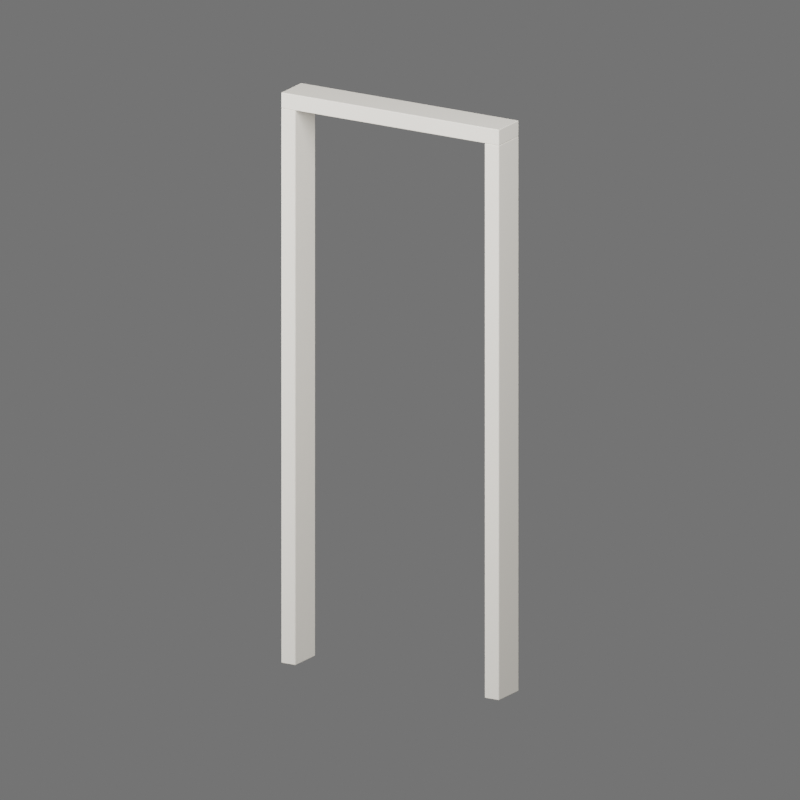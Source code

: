# Source: door-frame.blend  (saved by Blender 5.2.45; exported with 4.5.12 LTS)
import bpy
from mathutils import Matrix  # noqa: F401  (used for matrix-valued properties, if any)

bpy.ops.wm.read_factory_settings(use_empty=True)
scene = bpy.context.scene
scene.name = 'T3 - Door Frame Sample'

# ---- materials (node trees are filled in below, after node groups)
mat_t3___warm_white_paint = bpy.data.materials.new('T3 - Warm White Paint')
mat_t3___warm_white_paint.diffuse_color = (0.82, 0.78, 0.69, 1.0)

# ---- material node trees
mat_t3___warm_white_paint.use_nodes = True; mat_t3___warm_white_paint.node_tree.nodes.clear()
_N = mat_t3___warm_white_paint.node_tree.nodes; _L = mat_t3___warm_white_paint.node_tree.links
n0 = _N.new('ShaderNodeBsdfPrincipled'); n0.name = 'Principled BSDF'; n0.location = (-200, 100)
n0.inputs[0].default_value = (0.82, 0.78, 0.69, 1.0)
n0.inputs[2].default_value = 0.48
n0.inputs[10].default_value = 0.005
n1 = _N.new('ShaderNodeOutputMaterial'); n1.name = 'Material Output'; n1.location = (200, 100)
_L.new(n0.outputs[0], n1.inputs[0])
n1.is_active_output = True

# ---- world
world_t3___asset_studio = bpy.data.worlds.new('T3 - Asset Studio'); scene.world = world_t3___asset_studio
world_t3___asset_studio.use_nodes = True; world_t3___asset_studio.node_tree.nodes.clear()
_N = world_t3___asset_studio.node_tree.nodes; _L = world_t3___asset_studio.node_tree.links
n0 = _N.new('ShaderNodeBackground'); n0.name = 'Background'; n0.location = (-200, 100)
n0.inputs[0].default_value = (0.25, 0.25, 0.25, 1.0)
n0.inputs[1].default_value = 0.7
n1 = _N.new('ShaderNodeOutputWorld'); n1.name = 'World Output'; n1.location = (200, 100)
_L.new(n0.outputs[0], n1.inputs[0])
n1.is_active_output = True

# ---- cameras
cam_t3___preview_camera = bpy.data.cameras.new('T3 - Preview Camera')
cam_t3___preview_camera.type = 'ORTHO'
cam_t3___preview_camera.ortho_scale = 2.9

# ---- lights
light_t3___key = bpy.data.lights.new('T3 - Key', 'AREA')
light_t3___key.energy = 450.0
light_t3___key.shape = 'DISK'
light_t3___key.size = 4.0
light_t3___fill = bpy.data.lights.new('T3 - Fill', 'AREA')
light_t3___fill.energy = 250.0
light_t3___fill.shape = 'DISK'
light_t3___fill.size = 3.0

# ---- meshes
me_cube_001 = bpy.data.meshes.new('Cube.001')
me_cube_001.from_pydata([(-0.03, -0.07, -1.05), (-0.03, -0.07, 1.05), (-0.03, 0.07, -1.05), (-0.03, 0.07, 1.05), (0.03, -0.07, -1.05), (0.03, -0.07, 1.05), (0.03, 0.07, -1.05), (0.03, 0.07, 1.05)], [], [(0, 1, 3, 2), (2, 3, 7, 6), (6, 7, 5, 4), (4, 5, 1, 0), (2, 6, 4, 0), (7, 3, 1, 5)])
_uv = me_cube_001.uv_layers.new(name='UVMap')
_uv.uv.foreach_set('vector', [0.375, 0.0, 0.625, 0.0, 0.625, 0.25, 0.375, 0.25, 0.375, 0.25, 0.625, 0.25, 0.625, 0.5, 0.375, 0.5, 0.375, 0.5, 0.625, 0.5, 0.625, 0.75, 0.375, 0.75, 0.375, 0.75, 0.625, 0.75, 0.625, 1.0, 0.375, 1.0, 0.125, 0.5, 0.375, 0.5, 0.375, 0.75, 0.125, 0.75, 0.625, 0.5, 0.875, 0.5, 0.875, 0.75, 0.625, 0.75])
me_cube_001.materials.append(mat_t3___warm_white_paint)
me_cube_001.update()
me_cube_002 = bpy.data.meshes.new('Cube.002')
me_cube_002.from_pydata([(-0.03, -0.07, -1.05), (-0.03, -0.07, 1.05), (-0.03, 0.07, -1.05), (-0.03, 0.07, 1.05), (0.03, -0.07, -1.05), (0.03, -0.07, 1.05), (0.03, 0.07, -1.05), (0.03, 0.07, 1.05)], [], [(0, 1, 3, 2), (2, 3, 7, 6), (6, 7, 5, 4), (4, 5, 1, 0), (2, 6, 4, 0), (7, 3, 1, 5)])
_uv = me_cube_002.uv_layers.new(name='UVMap')
_uv.uv.foreach_set('vector', [0.375, 0.0, 0.625, 0.0, 0.625, 0.25, 0.375, 0.25, 0.375, 0.25, 0.625, 0.25, 0.625, 0.5, 0.375, 0.5, 0.375, 0.5, 0.625, 0.5, 0.625, 0.75, 0.375, 0.75, 0.375, 0.75, 0.625, 0.75, 0.625, 1.0, 0.375, 1.0, 0.125, 0.5, 0.375, 0.5, 0.375, 0.75, 0.125, 0.75, 0.625, 0.5, 0.875, 0.5, 0.875, 0.75, 0.625, 0.75])
me_cube_002.materials.append(mat_t3___warm_white_paint)
me_cube_002.update()
me_cube_003 = bpy.data.meshes.new('Cube.003')
me_cube_003.from_pydata([(-0.46, -0.07, -0.03), (-0.46, -0.07, 0.03), (-0.46, 0.07, -0.03), (-0.46, 0.07, 0.03), (0.46, -0.07, -0.03), (0.46, -0.07, 0.03), (0.46, 0.07, -0.03), (0.46, 0.07, 0.03)], [], [(0, 1, 3, 2), (2, 3, 7, 6), (6, 7, 5, 4), (4, 5, 1, 0), (2, 6, 4, 0), (7, 3, 1, 5)])
_uv = me_cube_003.uv_layers.new(name='UVMap')
_uv.uv.foreach_set('vector', [0.375, 0.0, 0.625, 0.0, 0.625, 0.25, 0.375, 0.25, 0.375, 0.25, 0.625, 0.25, 0.625, 0.5, 0.375, 0.5, 0.375, 0.5, 0.625, 0.5, 0.625, 0.75, 0.375, 0.75, 0.375, 0.75, 0.625, 0.75, 0.625, 1.0, 0.375, 1.0, 0.125, 0.5, 0.375, 0.5, 0.375, 0.75, 0.125, 0.75, 0.625, 0.5, 0.875, 0.5, 0.875, 0.75, 0.625, 0.75])
me_cube_003.materials.append(mat_t3___warm_white_paint)
me_cube_003.update()

# ---- objects
ob_doorframe_left = bpy.data.objects.new('DoorFrame_Left', me_cube_001)
ob_doorframe_right = bpy.data.objects.new('DoorFrame_Right', me_cube_002)
ob_doorframe_header = bpy.data.objects.new('DoorFrame_Header', me_cube_003)
ob_t3___preview_camera = bpy.data.objects.new('T3 - Preview Camera', cam_t3___preview_camera)
ob_t3___key = bpy.data.objects.new('T3 - Key', light_t3___key)
ob_t3___fill = bpy.data.objects.new('T3 - Fill', light_t3___fill)

# ---- transforms, parenting, visibility, modifiers, constraints
ob_doorframe_left.location = (-0.43, 0.0, 1.05)
_m = ob_doorframe_left.modifiers.new('Soft painted edges', 'BEVEL')
_m.width = 0.003
_m.width_pct = 0.003
_m.segments = 3
ob_doorframe_right.location = (0.43, 0.0, 1.05)
_m = ob_doorframe_right.modifiers.new('Soft painted edges', 'BEVEL')
_m.width = 0.003
_m.width_pct = 0.003
_m.segments = 3
ob_doorframe_header.location = (0.0, 0.0, 2.13)
_m = ob_doorframe_header.modifiers.new('Soft painted edges', 'BEVEL')
_m.width = 0.003
_m.width_pct = 0.003
_m.segments = 3
ob_t3___preview_camera.location = (3.0, -5.0, 2.8)
ob_t3___preview_camera.rotation_euler = (1.279, -4.576e-08, 0.5404)
ob_t3___key.location = (2.0, -3.0, 4.0)
ob_t3___key.rotation_euler = (0.8768, 2.926e-08, 0.588)
ob_t3___fill.location = (-3.0, -1.0, 2.0)
ob_t3___fill.rotation_euler = (1.265, -5.026e-08, -1.249)

# ---- collection membership
scene.collection.objects.link(ob_doorframe_left)
scene.collection.objects.link(ob_doorframe_right)
scene.collection.objects.link(ob_doorframe_header)
scene.collection.objects.link(ob_t3___preview_camera)
scene.collection.objects.link(ob_t3___key)
scene.collection.objects.link(ob_t3___fill)

# ---- scene / render settings (as saved in the file)
scene.camera = ob_t3___preview_camera
scene.frame_start = 1; scene.frame_end = 250; scene.frame_set(1)
scene.render.engine = 'CYCLES'
scene.render.image_settings.exr_codec = 'NONE'
scene.render.resolution_x = 700
scene.render.resolution_y = 700
scene.render.film_transparent = True
scene.render.use_bake_clear = False
scene.render.bake_margin = 0
scene.render.bake_bias = 0.0
scene.render.bake_samples = 0
scene.render.simplify_subdivision_render = 0
scene.render.simplify_child_particles_render = 0.0
scene.render.compositor_device = 'GPU'
scene.cycles.samples = 16
scene.eevee.use_volume_custom_range = False
scene.eevee.gtao_distance = 0.0
scene.eevee.use_fast_gi = False
scene.eevee.fast_gi_thickness_near = 0.1
scene.eevee.fast_gi_thickness_far = 0.0
scene.eevee.ray_tracing_options.screen_trace_thickness = 0.1
bpy.context.view_layer.update()

